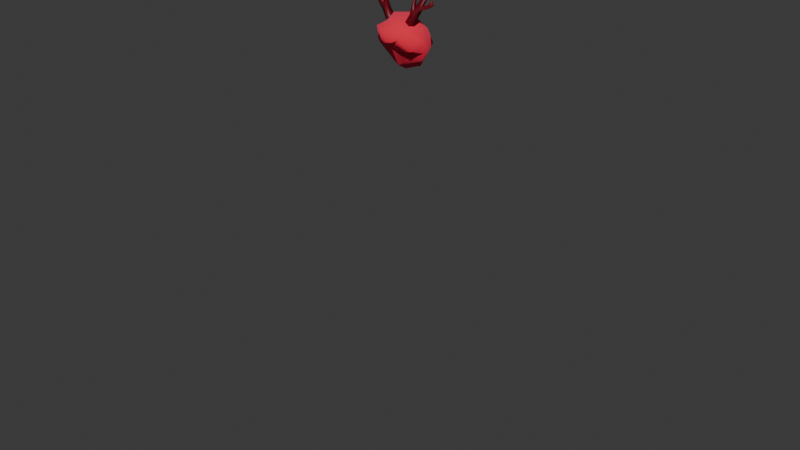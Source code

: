 # Source: womanHair2.blend  (saved by Blender 4.0.36; exported with 4.5.12 LTS)
import bpy
from mathutils import Matrix  # noqa: F401  (used for matrix-valued properties, if any)

bpy.ops.wm.read_factory_settings(use_empty=True)
scene = bpy.context.scene
scene.name = 'Scene'

# ---- collections
col_collection = bpy.data.collections.new('Collection'); scene.collection.children.link(col_collection)
col_gltf_not_exported = bpy.data.collections.new('glTF_not_exported'); scene.collection.children.link(col_gltf_not_exported)
col_gltf_not_exported.hide_render = True
col_gltf_not_exported.hide_viewport = True

# ---- materials (node trees are filled in below, after node groups)
mat_hair = bpy.data.materials.new('hair')
mat_hair.use_transparent_shadow = False
mat_hair.diffuse_color = (1.0, 1.0, 1.0, 1.0)
mat_hat_brown = bpy.data.materials.new('hat_brown')
mat_hat_brown.use_transparent_shadow = False

# ---- material node trees
mat_hair.use_nodes = True; mat_hair.node_tree.nodes.clear()
_N = mat_hair.node_tree.nodes; _L = mat_hair.node_tree.links
n0 = _N.new('ShaderNodeBsdfPrincipled'); n0.name = 'Principled BSDF'; n0.location = (10, 300)
n0.inputs[0].default_value = (1.0, 0.08735, 0.1782, 1.0)
n0.inputs[1].default_value = 1.0
n0.inputs[2].default_value = 1.0
n1 = _N.new('ShaderNodeOutputMaterial'); n1.name = 'Material Output'; n1.location = (320, 270)
_L.new(n0.outputs[0], n1.inputs[0])
n1.is_active_output = True
mat_hat_brown.use_nodes = True; mat_hat_brown.node_tree.nodes.clear()
_N = mat_hat_brown.node_tree.nodes; _L = mat_hat_brown.node_tree.links
n0 = _N.new('ShaderNodeBsdfPrincipled'); n0.name = 'Principled BSDF'; n0.location = (10, 300)
n0.inputs[0].default_value = (0.1418, 0.0, 0.008028, 1.0)
n0.inputs[3].default_value = 1.45
n1 = _N.new('ShaderNodeOutputMaterial'); n1.name = 'Material Output'; n1.location = (300, 300)
_L.new(n0.outputs[0], n1.inputs[0])
n1.is_active_output = True

# ---- world
world_world = bpy.data.worlds.new('World'); scene.world = world_world
world_world.use_nodes = True; world_world.node_tree.nodes.clear()
_N = world_world.node_tree.nodes; _L = world_world.node_tree.links
n0 = _N.new('ShaderNodeOutputWorld'); n0.name = 'World Output'; n0.location = (300, 300)
n1 = _N.new('ShaderNodeBackground'); n1.name = 'Background'; n1.location = (10, 300)
n1.inputs[0].default_value = (0.05088, 0.05088, 0.05088, 1.0)
_L.new(n1.outputs[0], n0.inputs[0])
n0.is_active_output = True
world_world.color = (0.05088, 0.05088, 0.05088)
world_world.use_sun_shadow = False
world_world.sun_shadow_jitter_overblur = 0.0

# ---- meshes
me_cube_002 = bpy.data.meshes.new('Cube.002')
me_cube_002.from_pydata([(-0.1311, -0.007827, 1.471), (-0.1219, 0.03235, 1.575), (-0.131, 0.02942, 1.438), (-0.0399, 0.09241, 1.353), (-0.004102, 0.168, 1.432), (0.03066, 0.09421, 1.363), (0.0154, -0.09999, 1.515), (0.02534, -0.1382, 1.535), (-0.02618, -0.1242, 1.522), (-0.004903, -0.008531, 1.372), (-0.07736, 0.03953, 1.374), (0.02625, 0.05927, 1.655), (-0.06955, 0.03391, 1.643), (0.011, -0.06302, 1.641), (-0.08194, -0.08015, 1.534), (-0.0972, -0.07486, 1.589), (-0.1182, -0.01234, 1.571), (-0.07019, 0.1497, 1.471), (-0.01341, 0.1589, 1.558), (-0.1191, 0.08305, 1.454), (-0.0766, -0.01779, 1.608), (-0.01304, -0.1382, 1.589), (-0.1052, 0.0919, 1.584), (-0.1259, -0.03422, 1.51), (0.1336, 0.0308, 1.455), (0.1516, 0.0153, 1.528), (0.1358, -0.02201, 1.481), (0.07342, 0.08504, 1.36), (0.04521, -0.08331, 1.509), (0.08781, -0.1173, 1.556), (0.1153, 0.05092, 1.408), (0.08576, -0.09213, 1.609), (0.12, 0.04076, 1.592), (0.1212, -0.0613, 1.483), (0.1053, 0.1517, 1.48), (0.1394, 0.07678, 1.466), (0.09755, 0.1143, 1.565), (0.04703, -0.05509, 1.468), (0.1463, -0.03917, 1.54), (-0.006493, -0.06009, 1.477), (-0.005653, 0.05343, 1.336), (0.06257, -0.03314, 1.627), (0.07264, 0.01038, 1.622), (0.09977, -0.003956, 1.604), (0.08819, -0.03534, 1.61), (0.06257, -0.03314, 1.627), (0.07264, 0.01038, 1.622), (0.09977, -0.003956, 1.604), (0.08819, -0.03534, 1.61), (0.09029, -0.03073, 1.671), (0.1001, 0.004556, 1.666), (0.1259, -0.007642, 1.651), (0.1166, -0.03361, 1.656), (0.1293, -0.01538, 1.732), (0.1358, 0.01628, 1.729), (0.154, 0.007163, 1.721), (0.1465, -0.01615, 1.722), (0.1712, 0.005602, 1.795), (0.1748, 0.02323, 1.793), (0.1869, 0.01786, 1.788), (0.1824, 0.005087, 1.789), (0.1406, -0.02388, 1.693), (0.1499, 0.002194, 1.698), (0.2128, 0.0008636, 1.737), (0.2098, -0.009642, 1.737), (0.2162, -0.0007243, 1.729), (0.215, -0.01272, 1.726), (0.2379, 6.499e-05, 1.756), (0.2376, -0.002987, 1.756), (0.2399, -0.0005135, 1.754), (0.2401, -0.00391, 1.753), (0.105, -0.02853, 1.683), (0.1171, 0.005905, 1.681), (0.08536, -0.01227, 1.708), (0.09184, 0.007706, 1.704), (0.1042, 0.006871, 1.708), (0.09599, -0.01236, 1.711), (0.09365, 0.004553, 1.754), (0.0963, 0.01311, 1.752), (0.1012, 0.01302, 1.755), (0.09792, 0.004733, 1.756), (0.0882, 0.01163, 1.778), (0.09068, 0.02027, 1.777), (0.09508, 0.02049, 1.78), (0.092, 0.01208, 1.781), (0.0882, 0.01163, 1.778), (0.09068, 0.02027, 1.777), (0.09508, 0.02049, 1.78), (0.092, 0.01208, 1.781), (0.1503, 0.01906, 1.754), (0.1414, -0.007863, 1.754), (0.1631, 0.02026, 1.769), (0.153, -0.003765, 1.767), (0.1478, 0.01949, 1.783), (0.1384, 0.02006, 1.779), (0.1324, 0.006767, 1.782), (0.1409, 0.007829, 1.785), (0.1477, 0.02481, 1.812), (0.143, 0.0255, 1.811), (0.1401, 0.01951, 1.813), (0.1443, 0.01963, 1.814), (0.1986, 0.003287, 1.736), (0.192, -0.01021, 1.736), (0.2179, 0.004661, 1.764), (0.2168, 0.00188, 1.764), (0.2141, 0.005587, 1.764), (0.212, 0.002053, 1.764), (-0.06257, 0.03314, 1.627), (-0.07264, -0.01038, 1.622), (-0.09977, 0.003956, 1.604), (-0.08819, 0.03534, 1.61), (-0.09029, 0.03073, 1.671), (-0.1001, -0.004556, 1.666), (-0.1259, 0.007642, 1.651), (-0.1166, 0.03361, 1.656), (-0.1293, 0.01538, 1.732), (-0.1358, -0.01628, 1.729), (-0.154, -0.007163, 1.721), (-0.1465, 0.01615, 1.722), (-0.1712, -0.005602, 1.795), (-0.1748, -0.02323, 1.793), (-0.1869, -0.01786, 1.788), (-0.1824, -0.005087, 1.789), (-0.1406, 0.02388, 1.693), (-0.1499, -0.002194, 1.698), (-0.2128, -0.0008636, 1.737), (-0.2098, 0.009642, 1.737), (-0.2162, 0.0007243, 1.729), (-0.215, 0.01272, 1.726), (-0.2379, -6.502e-05, 1.756), (-0.2376, 0.002987, 1.756), (-0.2399, 0.0005135, 1.754), (-0.2401, 0.00391, 1.753), (-0.105, 0.02853, 1.683), (-0.1171, -0.005905, 1.681), (-0.08536, 0.01227, 1.708), (-0.09184, -0.007706, 1.704), (-0.1042, -0.006871, 1.708), (-0.09599, 0.01236, 1.711), (-0.09365, -0.004553, 1.754), (-0.0963, -0.01311, 1.752), (-0.1012, -0.01302, 1.755), (-0.09792, -0.004733, 1.756), (-0.0882, -0.01163, 1.778), (-0.09068, -0.02027, 1.777), (-0.09508, -0.02049, 1.78), (-0.092, -0.01208, 1.781), (-0.0882, -0.01163, 1.778), (-0.09068, -0.02027, 1.777), (-0.09508, -0.02049, 1.78), (-0.092, -0.01208, 1.781), (-0.1503, -0.01906, 1.754), (-0.1414, 0.007863, 1.754), (-0.1631, -0.02026, 1.769), (-0.153, 0.003765, 1.767), (-0.1478, -0.01949, 1.783), (-0.1384, -0.02006, 1.779), (-0.1324, -0.006767, 1.782), (-0.1409, -0.007829, 1.785), (-0.1477, -0.02481, 1.812), (-0.143, -0.0255, 1.811), (-0.1401, -0.01951, 1.813), (-0.1443, -0.01963, 1.814), (-0.1986, -0.003287, 1.736), (-0.192, 0.01021, 1.736), (-0.2179, -0.004661, 1.764), (-0.2168, -0.00188, 1.764), (-0.2141, -0.005587, 1.764), (-0.212, -0.002053, 1.764)], [], [(0, 1, 2), (3, 4, 5), (6, 7, 8), (3, 9, 10), (11, 12, 13), (14, 15, 16), (4, 17, 18), (2, 19, 10), (13, 20, 21), (10, 19, 3), (19, 22, 17), (16, 23, 14), (22, 1, 12), (1, 16, 20), (18, 22, 11), (24, 25, 26), (27, 5, 4), (6, 28, 29), (27, 30, 9), (11, 41, 42, 32), (28, 33, 29), (4, 18, 34), (24, 30, 35), (13, 21, 31), (30, 27, 35), (35, 34, 36), (33, 37, 26), (33, 28, 37), (36, 32, 25), (25, 38, 33), (18, 11, 36), (25, 24, 35), (36, 25, 35), (25, 32, 31), (35, 27, 34), (34, 18, 36), (18, 17, 22), (36, 11, 32), (11, 22, 12), (12, 1, 20), (13, 12, 20), (21, 20, 15), (31, 21, 29), (33, 38, 29), (29, 7, 6), (6, 39, 28), (9, 24, 39), (9, 30, 24), (9, 40, 27), (9, 3, 40), (10, 9, 2), (9, 0, 2), (2, 1, 19), (20, 16, 15), (22, 19, 1), (3, 19, 17), (4, 3, 17), (4, 34, 27), (14, 39, 6), (14, 8, 15), (15, 8, 21), (8, 14, 6), (0, 16, 1), (11, 13, 31, 41), (9, 39, 0), (5, 40, 3), (5, 27, 40), (0, 39, 23), (26, 25, 33), (23, 16, 0), (37, 39, 24), (23, 39, 14), (26, 37, 24), (28, 39, 37), (29, 38, 31), (38, 25, 31), (7, 29, 21), (8, 7, 21), (32, 42, 43, 44, 31), (31, 44, 41), (52, 51, 62, 61), (45, 48, 52, 49), (47, 46, 50, 51), (48, 47, 51, 52), (46, 45, 49, 50), (56, 55, 59, 60), (71, 72, 75, 76), (49, 52, 61, 56, 53, 71), (51, 50, 72, 54, 55, 62), (60, 59, 58, 57), (54, 53, 90, 89), (53, 56, 60, 57, 92, 90), (55, 54, 89, 91, 58, 59), (62, 55, 101, 63, 65), (64, 66, 70, 68), (55, 56, 102, 101), (61, 62, 65, 66), (56, 61, 66, 64, 102), (70, 69, 67, 68), (63, 64, 68, 67), (66, 65, 69, 70), (65, 63, 67, 69), (76, 75, 79, 80), (72, 71, 53, 54), (49, 71, 76, 73), (72, 50, 74, 75), (50, 49, 73, 74), (77, 80, 84, 81), (75, 74, 78, 79), (73, 76, 80, 77), (74, 73, 77, 78), (81, 84, 88, 85), (78, 77, 81, 82), (80, 79, 83, 84), (79, 78, 82, 83), (86, 85, 88, 87), (82, 81, 85, 86), (84, 83, 87, 88), (83, 82, 86, 87), (93, 94, 98, 97), (90, 92, 96, 95), (91, 92, 57, 58), (89, 90, 95, 94), (91, 89, 94, 93), (92, 91, 93, 96), (98, 99, 100, 97), (96, 93, 97, 100), (94, 95, 99, 98), (95, 96, 100, 99), (105, 106, 104, 103), (101, 102, 106, 105), (102, 64, 104, 106), (63, 101, 105, 103), (64, 63, 103, 104), (114, 113, 124, 123), (107, 110, 114, 111), (109, 108, 112, 113), (110, 109, 113, 114), (108, 107, 111, 112), (118, 117, 121, 122), (133, 134, 137, 138), (111, 114, 123, 118, 115, 133), (113, 112, 134, 116, 117, 124), (122, 121, 120, 119), (116, 115, 152, 151), (115, 118, 122, 119, 154, 152), (117, 116, 151, 153, 120, 121), (124, 117, 163, 125, 127), (126, 128, 132, 130), (117, 118, 164, 163), (123, 124, 127, 128), (118, 123, 128, 126, 164), (132, 131, 129, 130), (125, 126, 130, 129), (128, 127, 131, 132), (127, 125, 129, 131), (138, 137, 141, 142), (134, 133, 115, 116), (111, 133, 138, 135), (134, 112, 136, 137), (112, 111, 135, 136), (139, 142, 146, 143), (137, 136, 140, 141), (135, 138, 142, 139), (136, 135, 139, 140), (143, 146, 150, 147), (140, 139, 143, 144), (142, 141, 145, 146), (141, 140, 144, 145), (148, 147, 150, 149), (144, 143, 147, 148), (146, 145, 149, 150), (145, 144, 148, 149), (155, 156, 160, 159), (152, 154, 158, 157), (153, 154, 119, 120), (151, 152, 157, 156), (153, 151, 156, 155), (154, 153, 155, 158), (160, 161, 162, 159), (158, 155, 159, 162), (156, 157, 161, 160), (157, 158, 162, 161), (167, 168, 166, 165), (163, 164, 168, 167), (164, 126, 166, 168), (125, 163, 167, 165), (126, 125, 165, 166)])
me_cube_002.polygons.foreach_set('use_smooth', [True] * 188)
me_cube_002.polygons.foreach_set('material_index', [0, 0, 0, 0, 0, 0, 0, 0, 0, 0, 0, 0, 0, 0, 0, 0, 0, 0, 0, 0, 0, 0, 0, 0, 0, 0, 0, 0, 0, 0, 0, 0, 0, 0, 0, 0, 0, 0, 0, 0, 0, 0, 0, 0, 0, 0, 0, 0, 0, 0, 0, 0, 0, 0, 0, 0, 0, 0, 0, 0, 0, 0, 0, 0, 0, 0, 0, 0, 0, 0, 0, 0, 0, 0, 0, 0, 0, 0, 0, 0, 1, 1, 1, 1, 1, 1, 1, 1, 1, 1, 1, 1, 1, 1, 1, 1, 1, 1, 1, 1, 1, 1, 1, 1, 1, 1, 1, 1, 1, 1, 1, 1, 1, 1, 1, 1, 1, 1, 1, 1, 1, 1, 1, 1, 1, 1, 1, 1, 1, 1, 1, 1, 1, 1, 1, 1, 1, 1, 1, 1, 1, 1, 1, 1, 1, 1, 1, 1, 1, 1, 1, 1, 1, 1, 1, 1, 1, 1, 1, 1, 1, 1, 1, 1, 1, 1, 1, 1, 1, 1, 1, 1, 1, 1, 1, 1, 1, 1, 1, 1, 1, 1, 1, 1, 1, 1, 1, 1])
me_cube_002.materials.append(mat_hair)
me_cube_002.materials.append(mat_hat_brown)
me_cube_002.update()
me_cube_002.normals_split_custom_set([tuple(v) for v in zip(*[iter([-0.839, -0.4567, -0.2959, -0.9263, 0.02985, 0.3756, -0.8941, -0.1055, -0.4352, -0.3759, 0.398, -0.8368, -0.06347, 0.9315, -0.3582, 0.08116, 0.6182, -0.7818, 0.09171, -0.5367, -0.8388, 0.2101, -0.8601, -0.4649, -0.3578, -0.6308, -0.6885, -0.3759, 0.398, -0.8368, 0.02229, -0.7141, -0.6997, -0.6066, -0.2212, -0.7636, 0.1722, 0.326, 0.9296, -0.4881, 0.08379, 0.8688, -0.05571, -0.3503, 0.935, -0.6226, -0.6886, -0.3717, -0.7347, -0.4852, 0.4741, -0.8916, -0.2016, 0.4055, -0.06347, 0.9315, -0.3582, -0.5745, 0.8101, -0.1166, -0.1047, 0.8946, 0.4345, -0.8941, -0.1055, -0.4352, -0.8734, 0.4301, -0.2282, -0.6066, -0.2212, -0.7636, -0.05571, -0.3503, 0.935, -0.582, -0.2725, 0.7662, -0.2317, -0.8695, 0.4362, -0.6066, -0.2212, -0.7636, -0.8734, 0.4301, -0.2282, -0.3759, 0.398, -0.8368, -0.8734, 0.4301, -0.2282, -0.7101, 0.5263, 0.4677, -0.5745, 0.8101, -0.1166, -0.8916, -0.2016, 0.4055, -0.8283, -0.5439, -0.1347, -0.6226, -0.6886, -0.3717, -0.7101, 0.5263, 0.4677, -0.9263, 0.02985, 0.3756, -0.4881, 0.08379, 0.8688, -0.9263, 0.02985, 0.3756, -0.8916, -0.2016, 0.4055, -0.582, -0.2725, 0.7662, -0.1047, 0.8946, 0.4345, -0.7101, 0.5263, 0.4677, 0.1722, 0.326, 0.9296, 0.8137, -0.3094, -0.492, 0.9891, 0.04315, 0.1405, 0.7616, -0.4009, -0.5091, 0.5022, 0.225, -0.835, 0.08116, 0.6182, -0.7818, -0.06347, 0.9315, -0.3582, 0.09171, -0.5367, -0.8388, 0.1267, -0.6991, -0.7037, 0.5245, -0.8484, -0.07172, 0.5022, 0.225, -0.835, 0.7646, -0.2328, -0.601, 0.02229, -0.7141, -0.6997, 0.1722, 0.326, 0.9296, 0.4211, -0.1063, 0.9008, 0.5492, -0.0361, 0.8349, 0.7752, 0.1725, 0.6077, 0.1267, -0.6991, -0.7037, 0.5128, -0.6326, -0.5804, 0.5245, -0.8484, -0.07172, -0.06347, 0.9315, -0.3582, -0.1047, 0.8946, 0.4345, 0.6214, 0.7821, -0.04598, 0.8137, -0.3094, -0.492, 0.7646, -0.2328, -0.601, 0.946, 0.2725, -0.1754, -0.05571, -0.3503, 0.935, -0.2317, -0.8695, 0.4362, 0.5475, -0.4906, 0.6779, 0.7646, -0.2328, -0.601, 0.5022, 0.225, -0.835, 0.946, 0.2725, -0.1754, 0.946, 0.2725, -0.1754, 0.6214, 0.7821, -0.04598, 0.6114, 0.6233, 0.4875, 0.5128, -0.6326, -0.5804, -0.0202, -0.4001, -0.9163, 0.7616, -0.4009, -0.5091, 0.5128, -0.6326, -0.5804, 0.1267, -0.6991, -0.7037, -0.0202, -0.4001, -0.9163, 0.6114, 0.6233, 0.4875, 0.7752, 0.1725, 0.6077, 0.9891, 0.04315, 0.1405, 0.9891, 0.04315, 0.1405, 0.9497, -0.2336, 0.2086, 0.5128, -0.6326, -0.5804, -0.1047, 0.8946, 0.4345, 0.1722, 0.326, 0.9296, 0.6114, 0.6233, 0.4875, 0.9891, 0.04315, 0.1405, 0.8137, -0.3094, -0.492, 0.946, 0.2725, -0.1754, 0.6114, 0.6233, 0.4875, 0.9891, 0.04315, 0.1405, 0.946, 0.2725, -0.1754, 0.9891, 0.04315, 0.1405, 0.7752, 0.1725, 0.6077, 0.5475, -0.4906, 0.6779, 0.946, 0.2725, -0.1754, 0.5022, 0.225, -0.835, 0.6214, 0.7821, -0.04598, 0.6214, 0.7821, -0.04598, -0.1047, 0.8946, 0.4345, 0.6114, 0.6233, 0.4875, -0.1047, 0.8946, 0.4345, -0.5745, 0.8101, -0.1166, -0.7101, 0.5263, 0.4677, 0.6114, 0.6233, 0.4875, 0.1722, 0.326, 0.9296, 0.7752, 0.1725, 0.6077, 0.1722, 0.326, 0.9296, -0.7101, 0.5263, 0.4677, -0.4881, 0.08379, 0.8688, -0.4881, 0.08379, 0.8688, -0.9263, 0.02985, 0.3756, -0.582, -0.2725, 0.7662, -0.05571, -0.3503, 0.935, -0.4881, 0.08379, 0.8688, -0.582, -0.2725, 0.7662, -0.2317, -0.8695, 0.4362, -0.582, -0.2725, 0.7662, -0.7347, -0.4852, 0.4741, 0.5475, -0.4906, 0.6779, -0.2317, -0.8695, 0.4362, 0.5245, -0.8484, -0.07172, 0.5128, -0.6326, -0.5804, 0.9497, -0.2336, 0.2086, 0.5245, -0.8484, -0.07172, 0.5245, -0.8484, -0.07172, 0.2101, -0.8601, -0.4649, 0.09171, -0.5367, -0.8388, 0.09171, -0.5367, -0.8388, -0.09168, -0.7793, -0.6199, 0.1267, -0.6991, -0.7037, 0.02229, -0.7141, -0.6997, 0.8137, -0.3094, -0.492, -0.09168, -0.7793, -0.6199, 0.02229, -0.7141, -0.6997, 0.7646, -0.2328, -0.601, 0.8137, -0.3094, -0.492, 0.02229, -0.7141, -0.6997, -0.1296, -0.1557, -0.9793, 0.5022, 0.225, -0.835, 0.02229, -0.7141, -0.6997, -0.3759, 0.398, -0.8368, -0.1296, -0.1557, -0.9793, -0.6066, -0.2212, -0.7636, 0.02229, -0.7141, -0.6997, -0.8941, -0.1055, -0.4352, 0.02229, -0.7141, -0.6997, -0.839, -0.4567, -0.2959, -0.8941, -0.1055, -0.4352, -0.8941, -0.1055, -0.4352, -0.9263, 0.02985, 0.3756, -0.8734, 0.4301, -0.2282, -0.582, -0.2725, 0.7662, -0.8916, -0.2016, 0.4055, -0.7347, -0.4852, 0.4741, -0.7101, 0.5263, 0.4677, -0.8734, 0.4301, -0.2282, -0.9263, 0.02985, 0.3756, -0.3759, 0.398, -0.8368, -0.8734, 0.4301, -0.2282, -0.5745, 0.8101, -0.1166, -0.06347, 0.9315, -0.3582, -0.3759, 0.398, -0.8368, -0.5745, 0.8101, -0.1166, -0.06347, 0.9315, -0.3582, 0.6214, 0.7821, -0.04598, 0.5022, 0.225, -0.835, -0.6226, -0.6886, -0.3717, -0.09168, -0.7793, -0.6199, 0.09171, -0.5367, -0.8388, -0.6226, -0.6886, -0.3717, -0.3578, -0.6308, -0.6885, -0.7347, -0.4852, 0.4741, -0.7347, -0.4852, 0.4741, -0.3578, -0.6308, -0.6885, -0.2317, -0.8695, 0.4362, -0.3578, -0.6308, -0.6885, -0.6226, -0.6886, -0.3717, 0.09171, -0.5367, -0.8388, -0.839, -0.4567, -0.2959, -0.8916, -0.2016, 0.4055, -0.9263, 0.02985, 0.3756, 0.1722, 0.326, 0.9296, -0.05571, -0.3503, 0.935, 0.5475, -0.4906, 0.6779, 0.4211, -0.1063, 0.9008, 0.02229, -0.7141, -0.6997, -0.09168, -0.7793, -0.6199, -0.839, -0.4567, -0.2959, 0.08116, 0.6182, -0.7818, -0.1296, -0.1557, -0.9793, -0.3759, 0.398, -0.8368, 0.08116, 0.6182, -0.7818, 0.5022, 0.225, -0.835, -0.1296, -0.1557, -0.9793, -0.839, -0.4567, -0.2959, -0.09168, -0.7793, -0.6199, -0.8283, -0.5439, -0.1347, 0.7616, -0.4009, -0.5091, 0.9891, 0.04315, 0.1405, 0.5128, -0.6326, -0.5804, -0.8283, -0.5439, -0.1347, -0.8916, -0.2016, 0.4055, -0.839, -0.4567, -0.2959, -0.0202, -0.4001, -0.9163, -0.09168, -0.7793, -0.6199, 0.8137, -0.3094, -0.492, -0.8283, -0.5439, -0.1347, -0.09168, -0.7793, -0.6199, -0.6226, -0.6886, -0.3717, 0.7616, -0.4009, -0.5091, -0.0202, -0.4001, -0.9163, 0.8137, -0.3094, -0.492, 0.1267, -0.6991, -0.7037, -0.09168, -0.7793, -0.6199, -0.0202, -0.4001, -0.9163, 0.5245, -0.8484, -0.07172, 0.9497, -0.2336, 0.2086, 0.5475, -0.4906, 0.6779, 0.9497, -0.2336, 0.2086, 0.9891, 0.04315, 0.1405, 0.5475, -0.4906, 0.6779, 0.2101, -0.8601, -0.4649, 0.5245, -0.8484, -0.07172, -0.2317, -0.8695, 0.4362, -0.3578, -0.6308, -0.6885, 0.2101, -0.8601, -0.4649, -0.2317, -0.8695, 0.4362, 0.7752, 0.1725, 0.6077, 0.5492, -0.0361, 0.8349, 0.5492, -0.0361, 0.8349, 0.5492, -0.0361, 0.8349, 0.5475, -0.4906, 0.6779, 0.5475, -0.4906, 0.6779, 0.5492, -0.0361, 0.8349, 0.4211, -0.1063, 0.9008, 0.5039, -0.8455, -0.1764, 0.8148, 0.3481, -0.4637, 0.4868, 0.6243, -0.611, 0.4927, -0.8478, -0.1963, -0.6553, -0.6028, 0.4551, 0.4581, -0.8549, -0.2433, 0.5039, -0.8455, -0.1764, -0.6445, -0.6912, 0.3269, 0.8244, 0.3777, -0.4215, -0.3069, 0.9079, 0.2854, -0.3561, 0.9338, -0.03419, 0.8148, 0.3481, -0.4637, 0.4581, -0.8549, -0.2433, 0.8244, 0.3777, -0.4215, 0.8148, 0.3481, -0.4637, 0.5039, -0.8455, -0.1764, -0.3069, 0.9079, 0.2854, -0.6553, -0.6028, 0.4551, -0.6445, -0.6912, 0.3269, -0.3561, 0.9338, -0.03419, 0.1716, -0.9251, 0.3388, 0.4367, 0.8949, -0.09199, 0.9128, 0.3707, 0.1713, 0.7072, -0.5835, 0.3994, -0.04996, -0.8756, 0.4804, 0.07036, 0.9955, 0.06407, 0.7873, 0.5961, 0.1572, 0.4383, -0.7888, 0.4309, -0.6445, -0.6912, 0.3269, 0.5039, -0.8455, -0.1764, 0.4927, -0.8478, -0.1963, 0.1716, -0.9251, 0.3388, -0.6558, -0.5703, 0.4946, -0.04996, -0.8756, 0.4804, 0.8148, 0.3481, -0.4637, -0.3561, 0.9338, -0.03419, 0.07036, 0.9955, 0.06407, -0.4688, 0.8802, 0.07425, 0.4367, 0.8949, -0.09199, 0.4868, 0.6243, -0.611, 0.7072, -0.5835, 0.3994, 0.9128, 0.3707, 0.1713, -0.08011, 0.7732, 0.6291, -0.3073, -0.3907, 0.8677, -0.4688, 0.8802, 0.07425, -0.6558, -0.5703, 0.4946, -0.635, -0.6769, 0.3722, -0.3078, 0.9322, -0.1902, -0.6558, -0.5703, 0.4946, 0.1716, -0.9251, 0.3388, 0.7072, -0.5835, 0.3994, -0.3073, -0.3907, 0.8677, -0.003192, -0.8485, 0.5291, -0.635, -0.6769, 0.3722, 0.4367, 0.8949, -0.09199, -0.4688, 0.8802, 0.07425, -0.3078, 0.9322, -0.1902, 0.01576, 0.9812, 0.1924, -0.08011, 0.7732, 0.6291, 0.9128, 0.3707, 0.1713, 0.4868, 0.6243, -0.611, 0.4367, 0.8949, -0.09199, -0.2465, 0.9451, 0.2145, 0.2956, 0.9545, 0.03871, 0.4641, 0.6292, -0.6235, 0.07824, -0.9051, 0.418, 0.4914, -0.6981, -0.5207, 0.8246, -0.5645, -0.03848, 0.05538, -0.4528, 0.8899, 0.4367, 0.8949, -0.09199, 0.1716, -0.9251, 0.3388, -0.2813, -0.6061, 0.744, -0.2465, 0.9451, 0.2145, 0.4927, -0.8478, -0.1963, 0.4868, 0.6243, -0.611, 0.4641, 0.6292, -0.6235, 0.4914, -0.6981, -0.5207, 0.1716, -0.9251, 0.3388, 0.4927, -0.8478, -0.1963, 0.4914, -0.6981, -0.5207, 0.07824, -0.9051, 0.418, -0.2813, -0.6061, 0.744, 0.8246, -0.5645, -0.03848, 0.8651, 0.4986, 0.05495, 0.1467, 0.6331, 0.76, 0.05538, -0.4528, 0.8899, 0.2956, 0.9545, 0.03871, 0.07824, -0.9051, 0.418, 0.05538, -0.4528, 0.8899, 0.1467, 0.6331, 0.76, 0.4914, -0.6981, -0.5207, 0.4641, 0.6292, -0.6235, 0.8651, 0.4986, 0.05495, 0.8246, -0.5645, -0.03848, 0.4641, 0.6292, -0.6235, 0.2956, 0.9545, 0.03871, 0.1467, 0.6331, 0.76, 0.8651, 0.4986, 0.05495, 0.4383, -0.7888, 0.4309, 0.7873, 0.5961, 0.1572, 0.8798, 0.4748, 0.02223, 0.5538, -0.7756, 0.3028, 0.07036, 0.9955, 0.06407, -0.04996, -0.8756, 0.4804, -0.6558, -0.5703, 0.4946, -0.4688, 0.8802, 0.07425, -0.6445, -0.6912, 0.3269, -0.04996, -0.8756, 0.4804, 0.4383, -0.7888, 0.4309, -0.8751, -0.4385, 0.2048, 0.07036, 0.9955, 0.06407, -0.3561, 0.9338, -0.03419, -0.6153, 0.7793, -0.1189, 0.7873, 0.5961, 0.1572, -0.3561, 0.9338, -0.03419, -0.6445, -0.6912, 0.3269, -0.8751, -0.4385, 0.2048, -0.6153, 0.7793, -0.1189, -0.808, -0.5585, 0.1876, 0.5538, -0.7756, 0.3028, 0.5855, -0.7982, 0.1413, -0.8375, -0.5463, 0.01311, 0.7873, 0.5961, 0.1572, -0.6153, 0.7793, -0.1189, -0.5166, 0.8354, -0.1878, 0.8798, 0.4748, 0.02223, -0.8751, -0.4385, 0.2048, 0.4383, -0.7888, 0.4309, 0.5538, -0.7756, 0.3028, -0.808, -0.5585, 0.1876, -0.6153, 0.7793, -0.1189, -0.8751, -0.4385, 0.2048, -0.808, -0.5585, 0.1876, -0.5166, 0.8354, -0.1878, -0.8375, -0.5463, 0.01311, 0.5855, -0.7982, 0.1413, 0.2266, -0.548, 0.8052, -0.7215, -0.5776, 0.3818, -0.5166, 0.8354, -0.1878, -0.808, -0.5585, 0.1876, -0.8375, -0.5463, 0.01311, -0.5861, 0.7849, -0.201, 0.5538, -0.7756, 0.3028, 0.8798, 0.4748, 0.02223, 0.753, 0.6562, 0.04963, 0.5855, -0.7982, 0.1413, 0.8798, 0.4748, 0.02223, -0.5166, 0.8354, -0.1878, -0.5861, 0.7849, -0.201, 0.753, 0.6562, 0.04963, -0.6538, 0.6877, 0.3157, -0.7215, -0.5776, 0.3818, 0.2266, -0.548, 0.8052, 0.5092, 0.4832, 0.7121, -0.5861, 0.7849, -0.201, -0.8375, -0.5463, 0.01311, -0.7215, -0.5776, 0.3818, -0.6538, 0.6877, 0.3157, 0.5855, -0.7982, 0.1413, 0.753, 0.6562, 0.04963, 0.5092, 0.4832, 0.7121, 0.2266, -0.548, 0.8052, 0.753, 0.6562, 0.04963, -0.5861, 0.7849, -0.201, -0.6538, 0.6877, 0.3157, 0.5092, 0.4832, 0.7121, 0.7517, 0.5921, 0.2906, -0.6015, 0.7758, -0.1903, -0.3615, 0.8363, 0.4122, 0.747, 0.4687, 0.4715, -0.635, -0.6769, 0.3722, -0.003192, -0.8485, 0.5291, 0.3428, -0.8043, 0.4853, -0.8988, -0.4149, 0.1413, 0.01576, 0.9812, 0.1924, -0.003192, -0.8485, 0.5291, -0.3073, -0.3907, 0.8677, -0.08011, 0.7732, 0.6291, -0.3078, 0.9322, -0.1902, -0.635, -0.6769, 0.3722, -0.8988, -0.4149, 0.1413, -0.6015, 0.7758, -0.1903, 0.01576, 0.9812, 0.1924, -0.3078, 0.9322, -0.1902, -0.6015, 0.7758, -0.1903, 0.7517, 0.5921, 0.2906, -0.003192, -0.8485, 0.5291, 0.01576, 0.9812, 0.1924, 0.7517, 0.5921, 0.2906, 0.3428, -0.8043, 0.4853, -0.3615, 0.8363, 0.4122, -0.6412, -0.2367, 0.7299, 0.3994, -0.4353, 0.8068, 0.747, 0.4687, 0.4715, 0.3428, -0.8043, 0.4853, 0.7517, 0.5921, 0.2906, 0.747, 0.4687, 0.4715, 0.3994, -0.4353, 0.8068, -0.6015, 0.7758, -0.1903, -0.8988, -0.4149, 0.1413, -0.6412, -0.2367, 0.7299, -0.3615, 0.8363, 0.4122, -0.8988, -0.4149, 0.1413, 0.3428, -0.8043, 0.4853, 0.3994, -0.4353, 0.8068, -0.6412, -0.2367, 0.7299, -0.16, 0.7504, 0.6413, -0.485, -0.305, 0.8196, 0.5902, -0.5477, 0.5931, 0.7671, 0.4563, 0.4509, -0.2465, 0.9451, 0.2145, -0.2813, -0.6061, 0.744, -0.485, -0.305, 0.8196, -0.16, 0.7504, 0.6413, -0.2813, -0.6061, 0.744, 0.07824, -0.9051, 0.418, 0.5902, -0.5477, 0.5931, -0.485, -0.305, 0.8196, 0.2956, 0.9545, 0.03871, -0.2465, 0.9451, 0.2145, -0.16, 0.7504, 0.6413, 0.7671, 0.4563, 0.4509, 0.07824, -0.9051, 0.418, 0.2956, 0.9545, 0.03871, 0.7671, 0.4563, 0.4509, 0.5902, -0.5477, 0.5931, -0.5039, 0.8455, -0.1764, -0.8148, -0.3481, -0.4637, -0.4868, -0.6243, -0.611, -0.4927, 0.8478, -0.1963, 0.6553, 0.6028, 0.4551, -0.4581, 0.8549, -0.2432, -0.5039, 0.8455, -0.1764, 0.6445, 0.6912, 0.3269, -0.8244, -0.3777, -0.4214, 0.3069, -0.9079, 0.2854, 0.3561, -0.9338, -0.03419, -0.8148, -0.3481, -0.4637, -0.4581, 0.8549, -0.2432, -0.8244, -0.3777, -0.4214, -0.8148, -0.3481, -0.4637, -0.5039, 0.8455, -0.1764, 0.3069, -0.9079, 0.2854, 0.6553, 0.6028, 0.4551, 0.6445, 0.6912, 0.3269, 0.3561, -0.9338, -0.03419, -0.1716, 0.9251, 0.3388, -0.4367, -0.8949, -0.09199, -0.9128, -0.3707, 0.1713, -0.7072, 0.5835, 0.3994, 0.04996, 0.8756, 0.4804, -0.07036, -0.9955, 0.06407, -0.7873, -0.5961, 0.1572, -0.4383, 0.7888, 0.4309, 0.6445, 0.6912, 0.3269, -0.5039, 0.8455, -0.1764, -0.4927, 0.8478, -0.1963, -0.1716, 0.9251, 0.3388, 0.6558, 0.5703, 0.4946, 0.04996, 0.8756, 0.4804, -0.8148, -0.3481, -0.4637, 0.3561, -0.9338, -0.03419, -0.07036, -0.9955, 0.06407, 0.4688, -0.8802, 0.07425, -0.4367, -0.8949, -0.09199, -0.4868, -0.6243, -0.611, -0.7072, 0.5835, 0.3994, -0.9128, -0.3707, 0.1713, 0.08011, -0.7732, 0.6291, 0.3073, 0.3907, 0.8677, 0.4688, -0.8802, 0.07425, 0.6558, 0.5703, 0.4946, 0.635, 0.6769, 0.3722, 0.3078, -0.9322, -0.1902, 0.6558, 0.5703, 0.4946, -0.1716, 0.9251, 0.3388, -0.7072, 0.5835, 0.3994, 0.3073, 0.3907, 0.8677, 0.003187, 0.8485, 0.5291, 0.635, 0.6769, 0.3722, -0.4367, -0.8949, -0.09199, 0.4688, -0.8802, 0.07425, 0.3078, -0.9322, -0.1902, -0.01576, -0.9812, 0.1924, 0.08011, -0.7732, 0.6291, -0.9128, -0.3707, 0.1713, -0.4868, -0.6243, -0.611, -0.4367, -0.8949, -0.09199, 0.2465, -0.9451, 0.2145, -0.2956, -0.9545, 0.03871, -0.4641, -0.6292, -0.6235, -0.07824, 0.9051, 0.418, -0.4914, 0.6981, -0.5207, -0.8246, 0.5645, -0.03848, -0.05538, 0.4528, 0.8899, -0.4367, -0.8949, -0.09199, -0.1716, 0.9251, 0.3388, 0.2813, 0.6061, 0.744, 0.2465, -0.9451, 0.2145, -0.4927, 0.8478, -0.1963, -0.4868, -0.6243, -0.611, -0.4641, -0.6292, -0.6235, -0.4914, 0.6981, -0.5207, -0.1716, 0.9251, 0.3388, -0.4927, 0.8478, -0.1963, -0.4914, 0.6981, -0.5207, -0.07824, 0.9051, 0.418, 0.2813, 0.6061, 0.744, -0.8246, 0.5645, -0.03848, -0.8651, -0.4986, 0.05495, -0.1467, -0.6331, 0.76, -0.05538, 0.4528, 0.8899, -0.2956, -0.9545, 0.03871, -0.07824, 0.9051, 0.418, -0.05538, 0.4528, 0.8899, -0.1467, -0.6331, 0.76, -0.4914, 0.6981, -0.5207, -0.4641, -0.6292, -0.6235, -0.8651, -0.4986, 0.05495, -0.8246, 0.5645, -0.03848, -0.4641, -0.6292, -0.6235, -0.2956, -0.9545, 0.03871, -0.1467, -0.6331, 0.76, -0.8651, -0.4986, 0.05495, -0.4383, 0.7888, 0.4309, -0.7873, -0.5961, 0.1572, -0.8798, -0.4748, 0.02223, -0.5538, 0.7756, 0.3028, -0.07036, -0.9955, 0.06407, 0.04996, 0.8756, 0.4804, 0.6558, 0.5703, 0.4946, 0.4688, -0.8802, 0.07425, 0.6445, 0.6912, 0.3269, 0.04996, 0.8756, 0.4804, -0.4383, 0.7888, 0.4309, 0.8751, 0.4385, 0.2048, -0.07036, -0.9955, 0.06407, 0.3561, -0.9338, -0.03419, 0.6153, -0.7793, -0.1189, -0.7873, -0.5961, 0.1572, 0.3561, -0.9338, -0.03419, 0.6445, 0.6912, 0.3269, 0.8751, 0.4385, 0.2048, 0.6153, -0.7793, -0.1189, 0.808, 0.5585, 0.1876, -0.5538, 0.7756, 0.3028, -0.5856, 0.7983, 0.1408, 0.8375, 0.5463, 0.01311, -0.7873, -0.5961, 0.1572, 0.6153, -0.7793, -0.1189, 0.5166, -0.8354, -0.1878, -0.8798, -0.4748, 0.02223, 0.8751, 0.4385, 0.2048, -0.4383, 0.7888, 0.4309, -0.5538, 0.7756, 0.3028, 0.808, 0.5585, 0.1876, 0.6153, -0.7793, -0.1189, 0.8751, 0.4385, 0.2048, 0.808, 0.5585, 0.1876, 0.5166, -0.8354, -0.1878, 0.8375, 0.5463, 0.01311, -0.5856, 0.7983, 0.1408, -0.2269, 0.5487, 0.8047, 0.7215, 0.5776, 0.3818, 0.5166, -0.8354, -0.1878, 0.808, 0.5585, 0.1876, 0.8375, 0.5463, 0.01311, 0.5861, -0.7849, -0.201, -0.5538, 0.7756, 0.3028, -0.8798, -0.4748, 0.02223, -0.753, -0.6562, 0.04887, -0.5856, 0.7983, 0.1408, -0.8798, -0.4748, 0.02223, 0.5166, -0.8354, -0.1878, 0.5861, -0.7849, -0.201, -0.753, -0.6562, 0.04887, 0.6538, -0.6877, 0.3157, 0.7215, 0.5776, 0.3818, -0.2269, 0.5487, 0.8047, -0.51, -0.484, 0.7111, 0.5861, -0.7849, -0.201, 0.8375, 0.5463, 0.01311, 0.7215, 0.5776, 0.3818, 0.6538, -0.6877, 0.3157, -0.5856, 0.7983, 0.1408, -0.753, -0.6562, 0.04887, -0.51, -0.484, 0.7111, -0.2269, 0.5487, 0.8047, -0.753, -0.6562, 0.04887, 0.5861, -0.7849, -0.201, 0.6538, -0.6877, 0.3157, -0.51, -0.484, 0.7111, -0.7517, -0.5921, 0.2906, 0.6015, -0.7758, -0.1903, 0.3615, -0.8363, 0.4122, -0.747, -0.4687, 0.4715, 0.635, 0.6769, 0.3722, 0.003187, 0.8485, 0.5291, -0.3429, 0.8043, 0.4853, 0.8988, 0.4149, 0.1413, -0.01576, -0.9812, 0.1924, 0.003187, 0.8485, 0.5291, 0.3073, 0.3907, 0.8677, 0.08011, -0.7732, 0.6291, 0.3078, -0.9322, -0.1902, 0.635, 0.6769, 0.3722, 0.8988, 0.4149, 0.1413, 0.6015, -0.7758, -0.1903, -0.01576, -0.9812, 0.1924, 0.3078, -0.9322, -0.1902, 0.6015, -0.7758, -0.1903, -0.7517, -0.5921, 0.2906, 0.003187, 0.8485, 0.5291, -0.01576, -0.9812, 0.1924, -0.7517, -0.5921, 0.2906, -0.3429, 0.8043, 0.4853, 0.3615, -0.8363, 0.4122, 0.6412, 0.2367, 0.7299, -0.3994, 0.4353, 0.8068, -0.747, -0.4687, 0.4715, -0.3429, 0.8043, 0.4853, -0.7517, -0.5921, 0.2906, -0.747, -0.4687, 0.4715, -0.3994, 0.4353, 0.8068, 0.6015, -0.7758, -0.1903, 0.8988, 0.4149, 0.1413, 0.6412, 0.2367, 0.7299, 0.3615, -0.8363, 0.4122, 0.8988, 0.4149, 0.1413, -0.3429, 0.8043, 0.4853, -0.3994, 0.4353, 0.8068, 0.6412, 0.2367, 0.7299, 0.1599, -0.7504, 0.6413, 0.485, 0.305, 0.8196, -0.5902, 0.5476, 0.5931, -0.7671, -0.4563, 0.4509, 0.2465, -0.9451, 0.2145, 0.2813, 0.6061, 0.744, 0.485, 0.305, 0.8196, 0.1599, -0.7504, 0.6413, 0.2813, 0.6061, 0.744, -0.07824, 0.9051, 0.418, -0.5902, 0.5476, 0.5931, 0.485, 0.305, 0.8196, -0.2956, -0.9545, 0.03871, 0.2465, -0.9451, 0.2145, 0.1599, -0.7504, 0.6413, -0.7671, -0.4563, 0.4509, -0.07824, 0.9051, 0.418, -0.2956, -0.9545, 0.03871, -0.7671, -0.4563, 0.4509, -0.5902, 0.5476, 0.5931])] * 3)])
me_icosphere = bpy.data.meshes.new('Icosphere')
me_icosphere.from_pydata([(0.0, 0.0, -1.0), (0.7236, -0.5257, -0.4472), (-0.2764, -0.8506, -0.4472), (-0.8944, 0.0, -0.4472), (-0.2764, 0.8506, -0.4472), (0.7236, 0.5257, -0.4472), (0.2764, -0.8506, 0.4472), (-0.7236, -0.5257, 0.4472), (-0.7236, 0.5257, 0.4472), (0.2764, 0.8506, 0.4472), (0.8944, 0.0, 0.4472), (0.0, 0.0, 1.0), (-0.1625, -0.5, -0.8507), (0.4253, -0.309, -0.8507), (0.2629, -0.809, -0.5257), (0.8506, 0.0, -0.5257), (0.4253, 0.309, -0.8507), (-0.5257, 0.0, -0.8507), (-0.6882, -0.5, -0.5257), (-0.1625, 0.5, -0.8507), (-0.6882, 0.5, -0.5257), (0.2629, 0.809, -0.5257), (0.9511, -0.309, 0.0), (0.9511, 0.309, 0.0), (0.0, -1.0, 0.0), (0.5878, -0.809, 0.0), (-0.9511, -0.309, 0.0), (-0.5878, -0.809, 0.0), (-0.5878, 0.809, 0.0), (-0.9511, 0.309, 0.0), (0.5878, 0.809, 0.0), (0.0, 1.0, 0.0), (0.6882, -0.5, 0.5257), (-0.2629, -0.809, 0.5257), (-0.8506, 0.0, 0.5257), (-0.2629, 0.809, 0.5257), (0.6882, 0.5, 0.5257), (0.1625, -0.5, 0.8507), (0.5257, 0.0, 0.8507), (-0.4253, -0.309, 0.8507), (-0.4253, 0.309, 0.8507), (0.1625, 0.5, 0.8507)], [], [(0, 13, 12), (1, 13, 15), (0, 12, 17), (0, 17, 19), (0, 19, 16), (1, 15, 22), (2, 14, 24), (3, 18, 26), (4, 20, 28), (5, 21, 30), (1, 22, 25), (2, 24, 27), (3, 26, 29), (4, 28, 31), (5, 30, 23), (6, 32, 37), (7, 33, 39), (8, 34, 40), (9, 35, 41), (10, 36, 38), (38, 41, 11), (38, 36, 41), (36, 9, 41), (41, 40, 11), (41, 35, 40), (35, 8, 40), (40, 39, 11), (40, 34, 39), (34, 7, 39), (39, 37, 11), (39, 33, 37), (33, 6, 37), (37, 38, 11), (37, 32, 38), (32, 10, 38), (23, 36, 10), (23, 30, 36), (30, 9, 36), (31, 35, 9), (31, 28, 35), (28, 8, 35), (29, 34, 8), (29, 26, 34), (26, 7, 34), (27, 33, 7), (27, 24, 33), (24, 6, 33), (25, 32, 6), (25, 22, 32), (22, 10, 32), (30, 31, 9), (30, 21, 31), (21, 4, 31), (28, 29, 8), (28, 20, 29), (20, 3, 29), (26, 27, 7), (26, 18, 27), (18, 2, 27), (24, 25, 6), (24, 14, 25), (14, 1, 25), (22, 23, 10), (22, 15, 23), (15, 5, 23), (16, 21, 5), (16, 19, 21), (19, 4, 21), (19, 20, 4), (19, 17, 20), (17, 3, 20), (17, 18, 3), (17, 12, 18), (12, 2, 18), (15, 16, 5), (15, 13, 16), (13, 0, 16), (12, 14, 2), (12, 13, 14), (13, 1, 14)])
_uv = me_icosphere.uv_layers.new(name='UVMap')
_uv.uv.foreach_set('vector', [0.1818, 0.0, 0.2273, 0.07873, 0.1364, 0.07873, 0.2727, 0.1575, 0.3182, 0.07873, 0.3636, 0.1575, 0.9091, 0.0, 0.9545, 0.07873, 0.8636, 0.07873, 0.7273, 0.0, 0.7727, 0.07873, 0.6818, 0.07873, 0.5455, 0.0, 0.5909, 0.07873, 0.5, 0.07873, 0.2727, 0.1575, 0.3636, 0.1575, 0.3182, 0.2362, 0.09091, 0.1575, 0.1818, 0.1575, 0.1364, 0.2362, 0.8182, 0.1575, 0.9091, 0.1575, 0.8636, 0.2362, 0.6364, 0.1575, 0.7273, 0.1575, 0.6818, 0.2362, 0.4545, 0.1575, 0.5455, 0.1575, 0.5, 0.2362, 0.2727, 0.1575, 0.3182, 0.2362, 0.2273, 0.2362, 0.09091, 0.1575, 0.1364, 0.2362, 0.04546, 0.2362, 0.8182, 0.1575, 0.8636, 0.2362, 0.7727, 0.2362, 0.6364, 0.1575, 0.6818, 0.2362, 0.5909, 0.2362, 0.4545, 0.1575, 0.5, 0.2362, 0.4091, 0.2362, 0.1818, 0.3149, 0.2727, 0.3149, 0.2273, 0.3937, 0.0, 0.3149, 0.09091, 0.3149, 0.04546, 0.3937, 0.7273, 0.3149, 0.8182, 0.3149, 0.7727, 0.3937, 0.5455, 0.3149, 0.6364, 0.3149, 0.5909, 0.3937, 0.3636, 0.3149, 0.4545, 0.3149, 0.4091, 0.3937, 0.4091, 0.3937, 0.5, 0.3937, 0.4545, 0.4724, 0.4091, 0.3937, 0.4545, 0.3149, 0.5, 0.3937, 0.4545, 0.3149, 0.5455, 0.3149, 0.5, 0.3937, 0.5909, 0.3937, 0.6818, 0.3937, 0.6364, 0.4724, 0.5909, 0.3937, 0.6364, 0.3149, 0.6818, 0.3937, 0.6364, 0.3149, 0.7273, 0.3149, 0.6818, 0.3937, 0.7727, 0.3937, 0.8636, 0.3937, 0.8182, 0.4724, 0.7727, 0.3937, 0.8182, 0.3149, 0.8636, 0.3937, 0.8182, 0.3149, 0.9091, 0.3149, 0.8636, 0.3937, 0.04546, 0.3937, 0.1364, 0.3937, 0.09091, 0.4724, 0.04546, 0.3937, 0.09091, 0.3149, 0.1364, 0.3937, 0.09091, 0.3149, 0.1818, 0.3149, 0.1364, 0.3937, 0.2273, 0.3937, 0.3182, 0.3937, 0.2727, 0.4724, 0.2273, 0.3937, 0.2727, 0.3149, 0.3182, 0.3937, 0.2727, 0.3149, 0.3636, 0.3149, 0.3182, 0.3937, 0.4091, 0.2362, 0.4545, 0.3149, 0.3636, 0.3149, 0.4091, 0.2362, 0.5, 0.2362, 0.4545, 0.3149, 0.5, 0.2362, 0.5455, 0.3149, 0.4545, 0.3149, 0.5909, 0.2362, 0.6364, 0.3149, 0.5455, 0.3149, 0.5909, 0.2362, 0.6818, 0.2362, 0.6364, 0.3149, 0.6818, 0.2362, 0.7273, 0.3149, 0.6364, 0.3149, 0.7727, 0.2362, 0.8182, 0.3149, 0.7273, 0.3149, 0.7727, 0.2362, 0.8636, 0.2362, 0.8182, 0.3149, 0.8636, 0.2362, 0.9091, 0.3149, 0.8182, 0.3149, 0.04546, 0.2362, 0.09091, 0.3149, 0.0, 0.3149, 0.04546, 0.2362, 0.1364, 0.2362, 0.09091, 0.3149, 0.1364, 0.2362, 0.1818, 0.3149, 0.09091, 0.3149, 0.2273, 0.2362, 0.2727, 0.3149, 0.1818, 0.3149, 0.2273, 0.2362, 0.3182, 0.2362, 0.2727, 0.3149, 0.3182, 0.2362, 0.3636, 0.3149, 0.2727, 0.3149, 0.5, 0.2362, 0.5909, 0.2362, 0.5455, 0.3149, 0.5, 0.2362, 0.5455, 0.1575, 0.5909, 0.2362, 0.5455, 0.1575, 0.6364, 0.1575, 0.5909, 0.2362, 0.6818, 0.2362, 0.7727, 0.2362, 0.7273, 0.3149, 0.6818, 0.2362, 0.7273, 0.1575, 0.7727, 0.2362, 0.7273, 0.1575, 0.8182, 0.1575, 0.7727, 0.2362, 0.8636, 0.2362, 0.9545, 0.2362, 0.9091, 0.3149, 0.8636, 0.2362, 0.9091, 0.1575, 0.9545, 0.2362, 0.9091, 0.1575, 1.0, 0.1575, 0.9545, 0.2362, 0.1364, 0.2362, 0.2273, 0.2362, 0.1818, 0.3149, 0.1364, 0.2362, 0.1818, 0.1575, 0.2273, 0.2362, 0.1818, 0.1575, 0.2727, 0.1575, 0.2273, 0.2362, 0.3182, 0.2362, 0.4091, 0.2362, 0.3636, 0.3149, 0.3182, 0.2362, 0.3636, 0.1575, 0.4091, 0.2362, 0.3636, 0.1575, 0.4545, 0.1575, 0.4091, 0.2362, 0.5, 0.07873, 0.5455, 0.1575, 0.4545, 0.1575, 0.5, 0.07873, 0.5909, 0.07873, 0.5455, 0.1575, 0.5909, 0.07873, 0.6364, 0.1575, 0.5455, 0.1575, 0.6818, 0.07873, 0.7273, 0.1575, 0.6364, 0.1575, 0.6818, 0.07873, 0.7727, 0.07873, 0.7273, 0.1575, 0.7727, 0.07873, 0.8182, 0.1575, 0.7273, 0.1575, 0.8636, 0.07873, 0.9091, 0.1575, 0.8182, 0.1575, 0.8636, 0.07873, 0.9545, 0.07873, 0.9091, 0.1575, 0.9545, 0.07873, 1.0, 0.1575, 0.9091, 0.1575, 0.3636, 0.1575, 0.4091, 0.07873, 0.4545, 0.1575, 0.3636, 0.1575, 0.3182, 0.07873, 0.4091, 0.07873, 0.3182, 0.07873, 0.3636, 0.0, 0.4091, 0.07873, 0.1364, 0.07873, 0.1818, 0.1575, 0.09091, 0.1575, 0.1364, 0.07873, 0.2273, 0.07873, 0.1818, 0.1575, 0.2273, 0.07873, 0.2727, 0.1575, 0.1818, 0.1575])
me_icosphere.update()
arm_armature = bpy.data.armatures.new('Armature')  # bones are not reproduced

# ---- objects
ob_armature = bpy.data.objects.new('Armature', arm_armature)
ob_hair2 = bpy.data.objects.new('Hair2', me_cube_002)
ob_icosphere = bpy.data.objects.new('Icosphere', me_icosphere)

# ---- transforms, parenting, visibility, modifiers, constraints
ob_armature.location = (0.0, 0.0, 0.0)
ob_armature.rotation_mode = 'QUATERNION'
ob_armature.rotation_quaternion = (1.0, 0.0, 0.0, 0.0)
ob_armature.show_in_front = True
ob_hair2.parent = ob_armature
ob_hair2.location = (0.0, 0.0, 0.0)
ob_hair2.rotation_mode = 'QUATERNION'
ob_hair2.rotation_quaternion = (1.0, 0.0, 0.0, 0.0)
_vg = ob_hair2.vertex_groups.new(name='root')
_vg = ob_hair2.vertex_groups.new(name='back')
_vg = ob_hair2.vertex_groups.new(name='head')
_vg.add([0, 1, 2, 3, 4, 5, 6, 7, 8, 9, 10, 11, 12, 13, 14, 15, 16, 17, 18, 19, 20, 21, 22, 23, 24, 25, 26, 27, 28, 29, 30, 31, 32, 33, 34, 35, 36, 37, 38, 39, 40, 41, 45, 49, 53, 57, 71, 73, 76, 77, 80, 81, 84, 85, 88, 90, 92, 95, 96, 99, 100, 107, 111, 115, 119, 133, 135, 138, 139, 142, 143, 146, 147, 150, 152, 154, 157, 158, 161, 162], 1.0, 'REPLACE')
_vg = ob_hair2.vertex_groups.new(name='eyelids')
_vg = ob_hair2.vertex_groups.new(name='jaw')
_vg = ob_hair2.vertex_groups.new(name='mouthCorners')
_vg = ob_hair2.vertex_groups.new(name='eyebrows')
_vg = ob_hair2.vertex_groups.new(name='arm1L')
_vg = ob_hair2.vertex_groups.new(name='arm2L')
_vg = ob_hair2.vertex_groups.new(name='arm1R')
_vg = ob_hair2.vertex_groups.new(name='arm2R')
_vg = ob_hair2.vertex_groups.new(name='leg1L')
_vg = ob_hair2.vertex_groups.new(name='leg2L')
_vg = ob_hair2.vertex_groups.new(name='leg1R')
_vg = ob_hair2.vertex_groups.new(name='leg2R')
_m = ob_hair2.modifiers.new('Armature', 'ARMATURE')
_m.object = ob_armature
ob_icosphere.location = (0.0, 0.0, 0.0)

# ---- collection membership
scene.collection.objects.link(ob_armature)
scene.collection.objects.link(ob_hair2)
col_gltf_not_exported.objects.link(ob_icosphere)

# ---- scene / render settings (as saved in the file)
scene.frame_start = 1; scene.frame_end = 250; scene.frame_set(1)
scene.render.engine = 'BLENDER_EEVEE_NEXT'
scene.cycles.sampling_pattern = 'TABULATED_SOBOL'
bpy.context.view_layer.update()

# ---- added for rendering (the .blend has no active camera and no usable light): camera, sun
cam_auto = bpy.data.cameras.new('AutoCamera')
cam_auto.lens = 50.0
cam_auto.sensor_width = 36.0
cam_auto.clip_end = 1000.0
ob_auto_camera = bpy.data.objects.new('AutoCamera', cam_auto)
scene.collection.objects.link(ob_auto_camera)
ob_auto_camera.location = (3.64659, -4.3759, 3.32402)
ob_auto_camera.rotation_euler = (1.09748, -7.21219e-08, 0.694738)
scene.camera = ob_auto_camera
light_auto_sun = bpy.data.lights.new('AutoSun', 'SUN')
light_auto_sun.energy = 3.0
light_auto_sun.angle = 0.0523599
ob_auto_sun = bpy.data.objects.new('AutoSun', light_auto_sun)
scene.collection.objects.link(ob_auto_sun)
ob_auto_sun.rotation_euler = (0.872665, 0.174533, 0.523599)
bpy.context.view_layer.update()
